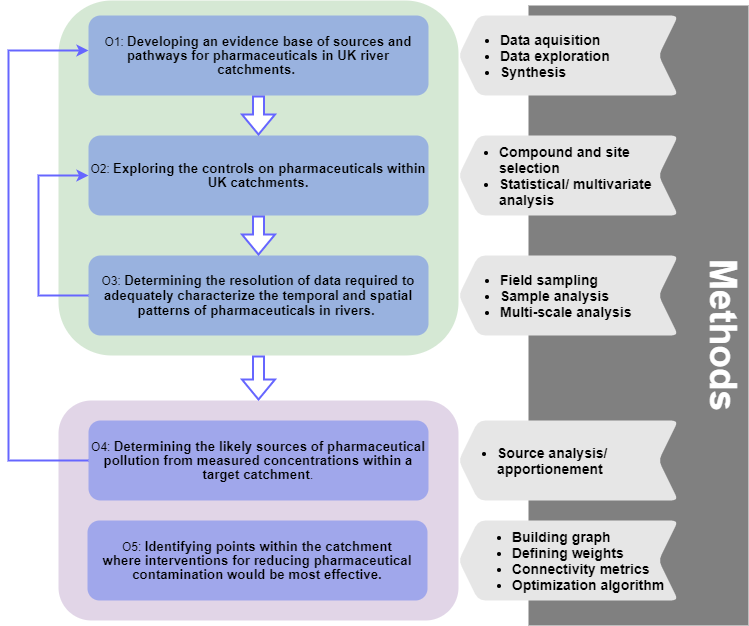

The diagram above was exported from draw.io. Its source (the exported page's mxGraphModel, read from the mxfile embedded in the PNG):
<mxGraphModel dx="4498" dy="893" grid="1" gridSize="10" guides="1" tooltips="1" connect="1" arrows="1" fold="1" page="1" pageScale="1" pageWidth="827" pageHeight="1169" math="0" shadow="0">
  <root>
    <mxCell id="0" />
    <mxCell id="1" parent="0" />
    <mxCell id="2" value="" style="rounded=1;whiteSpace=wrap;html=1;glass=0;fontFamily=Helvetica;align=center;fillColor=#e1d5e7;strokeColor=none;" vertex="1" parent="1">
      <mxGeometry x="-2090" y="835" width="400" height="220" as="geometry" />
    </mxCell>
    <mxCell id="3" style="edgeStyle=orthogonalEdgeStyle;rounded=0;orthogonalLoop=1;jettySize=auto;html=1;strokeColor=#6666FF;strokeWidth=2;fillColor=#ffffff;fontFamily=Helvetica;fontSize=37;fontColor=#000000;entryX=0.5;entryY=0;entryDx=0;entryDy=0;shape=flexArrow;" edge="1" source="4" target="2" parent="1">
      <mxGeometry relative="1" as="geometry">
        <mxPoint x="-1890" y="840" as="targetPoint" />
      </mxGeometry>
    </mxCell>
    <mxCell id="4" value="" style="rounded=1;whiteSpace=wrap;html=1;glass=0;fontFamily=Helvetica;align=center;fillColor=#d5e8d4;strokeColor=none;" vertex="1" parent="1">
      <mxGeometry x="-2090" y="435" width="400" height="355" as="geometry" />
    </mxCell>
    <mxCell id="5" style="edgeStyle=orthogonalEdgeStyle;rounded=0;orthogonalLoop=1;jettySize=auto;html=1;entryX=0.5;entryY=0;entryDx=0;entryDy=0;strokeColor=#6666FF;strokeWidth=2;fillColor=#ffffff;fontFamily=Helvetica;fontSize=37;fontColor=#000000;shape=flexArrow;" edge="1" source="6" target="8" parent="1">
      <mxGeometry relative="1" as="geometry" />
    </mxCell>
    <mxCell id="6" value="O1:&amp;nbsp;&lt;b&gt;&lt;span style=&quot;font-size: 10pt ; line-height: 107%&quot;&gt;Developing an evidence base of sources and pathways for pharmaceuticals in UK river catchments.&amp;nbsp;&lt;/span&gt;&lt;/b&gt;" style="rounded=1;whiteSpace=wrap;html=1;align=center;fontFamily=Helvetica;glass=0;fillColor=#3E62F0;opacity=40;strokeColor=none;" vertex="1" parent="1">
      <mxGeometry x="-2060" y="450" width="340" height="80" as="geometry" />
    </mxCell>
    <mxCell id="7" style="edgeStyle=orthogonalEdgeStyle;shape=flexArrow;rounded=0;orthogonalLoop=1;jettySize=auto;html=1;entryX=0.5;entryY=0;entryDx=0;entryDy=0;strokeColor=#6666FF;strokeWidth=2;fillColor=#ffffff;fontFamily=Helvetica;fontSize=16;fontColor=#000000;" edge="1" source="8" target="10" parent="1">
      <mxGeometry relative="1" as="geometry" />
    </mxCell>
    <mxCell id="8" value="O2:&amp;nbsp;&lt;b&gt;&lt;span style=&quot;font-size: 10pt ; line-height: 14.2667px&quot;&gt;Exploring the controls on pharmaceuticals within UK catchments.&lt;/span&gt;&lt;/b&gt;" style="rounded=1;whiteSpace=wrap;html=1;align=center;fontFamily=Helvetica;glass=0;fillColor=#3E62F0;opacity=40;strokeColor=none;" vertex="1" parent="1">
      <mxGeometry x="-2060" y="570" width="340" height="80" as="geometry" />
    </mxCell>
    <mxCell id="9" style="edgeStyle=orthogonalEdgeStyle;rounded=0;orthogonalLoop=1;jettySize=auto;html=1;strokeColor=#6666FF;strokeWidth=2;fillColor=#ffffff;fontFamily=Helvetica;fontSize=37;fontColor=#000000;entryX=0;entryY=0.5;entryDx=0;entryDy=0;exitX=0;exitY=0.5;exitDx=0;exitDy=0;" edge="1" source="10" target="8" parent="1">
      <mxGeometry relative="1" as="geometry">
        <mxPoint x="-1660" y="660" as="targetPoint" />
        <Array as="points">
          <mxPoint x="-2110" y="730" />
          <mxPoint x="-2110" y="610" />
        </Array>
      </mxGeometry>
    </mxCell>
    <mxCell id="10" value="O3:&amp;nbsp;&lt;span style=&quot;font-size: 13.3333px&quot;&gt;&lt;b&gt;Determining the resolution of data required to adequately characterize the temporal and spatial patterns of pharmaceuticals in rivers.&amp;nbsp;&lt;/b&gt;&lt;/span&gt;" style="rounded=1;whiteSpace=wrap;html=1;align=center;fontFamily=Helvetica;glass=0;fillColor=#3E62F0;opacity=40;strokeColor=none;" vertex="1" parent="1">
      <mxGeometry x="-2060" y="690" width="340" height="80" as="geometry" />
    </mxCell>
    <mxCell id="11" style="edgeStyle=orthogonalEdgeStyle;rounded=0;orthogonalLoop=1;jettySize=auto;html=1;strokeColor=#6666FF;strokeWidth=2;fillColor=#ffffff;fontFamily=Helvetica;fontSize=37;fontColor=#000000;exitX=0;exitY=0.5;exitDx=0;exitDy=0;" edge="1" source="12" parent="1">
      <mxGeometry relative="1" as="geometry">
        <mxPoint x="-2060" y="485" as="targetPoint" />
        <Array as="points">
          <mxPoint x="-2140" y="895" />
          <mxPoint x="-2140" y="485" />
        </Array>
      </mxGeometry>
    </mxCell>
    <mxCell id="12" value="O4:&amp;nbsp;&lt;b&gt;&lt;span style=&quot;font-size: 10pt ; line-height: 14.2667px&quot;&gt;Determining the likely sources of pharmaceutical pollution from measured concentrations within a target catchment&lt;/span&gt;&lt;/b&gt;&lt;span style=&quot;font-size: 10pt ; line-height: 14.2667px&quot;&gt;.&lt;/span&gt;" style="rounded=1;whiteSpace=wrap;html=1;align=center;fontFamily=Helvetica;glass=0;fillColor=#3E62F0;opacity=40;strokeColor=none;" vertex="1" parent="1">
      <mxGeometry x="-2060" y="855" width="340" height="80" as="geometry" />
    </mxCell>
    <mxCell id="13" value="O5:&amp;nbsp;&lt;b&gt;&lt;span style=&quot;font-size: 10pt ; line-height: 107%&quot;&gt;Identifying &lt;/span&gt;&lt;/b&gt;&lt;b&gt;&lt;span style=&quot;font-size: 10pt ; line-height: 107%&quot;&gt;points within the catchment&lt;br&gt;where interventions for reducing pharmaceutical contamination would be most effective.&lt;br&gt;&lt;/span&gt;&lt;/b&gt;" style="rounded=1;whiteSpace=wrap;html=1;align=center;fontFamily=Helvetica;glass=0;fillColor=#3E62F0;opacity=40;strokeColor=none;" vertex="1" parent="1">
      <mxGeometry x="-2061" y="955" width="340" height="80" as="geometry" />
    </mxCell>
    <mxCell id="14" value="" style="rounded=0;whiteSpace=wrap;html=1;glass=0;fontFamily=Helvetica;align=center;strokeColor=none;fillColor=#808080;" vertex="1" parent="1">
      <mxGeometry x="-1620" y="440" width="220" height="620" as="geometry" />
    </mxCell>
    <mxCell id="15" value="Methods" style="text;html=1;strokeColor=none;fillColor=none;align=center;verticalAlign=middle;whiteSpace=wrap;rounded=0;glass=0;fontFamily=Helvetica;fontSize=37;fontStyle=1;direction=south;rotation=90;fontColor=#FFFFFF;" vertex="1" parent="1">
      <mxGeometry x="-1470" y="750" width="90" height="40" as="geometry" />
    </mxCell>
    <mxCell id="16" value="&lt;ul style=&quot;font-size: 14px ; font-weight: 700&quot;&gt;&lt;li&gt;Data aquisition&lt;/li&gt;&lt;li&gt;Data exploration&lt;/li&gt;&lt;li&gt;Synthesis&lt;/li&gt;&lt;/ul&gt;" style="shape=step;perimeter=stepPerimeter;whiteSpace=wrap;html=1;fixedSize=1;rounded=1;glass=0;fillColor=#E6E6E6;flipH=1;strokeColor=none;size=20;arcSize=14;align=left;" vertex="1" parent="1">
      <mxGeometry x="-1690" y="450" width="220" height="80" as="geometry" />
    </mxCell>
    <mxCell id="17" value="&lt;ul style=&quot;font-size: 14px ; font-weight: 700 ; text-align: left&quot;&gt;&lt;li&gt;Compound and site&lt;br&gt;selection&lt;/li&gt;&lt;li&gt;Statistical/ multivariate analysis&lt;/li&gt;&lt;/ul&gt;" style="shape=step;perimeter=stepPerimeter;whiteSpace=wrap;html=1;fixedSize=1;rounded=1;glass=0;fillColor=#E6E6E6;flipH=1;strokeColor=none;size=20;arcSize=14;" vertex="1" parent="1">
      <mxGeometry x="-1690" y="570" width="220" height="80" as="geometry" />
    </mxCell>
    <mxCell id="18" value="&lt;ul style=&quot;font-size: 14px; font-weight: 700;&quot;&gt;&lt;li&gt;Field sampling&amp;nbsp;&lt;/li&gt;&lt;li&gt;Sample analysis&lt;/li&gt;&lt;li&gt;Multi-scale analysis&lt;/li&gt;&lt;/ul&gt;" style="shape=step;perimeter=stepPerimeter;whiteSpace=wrap;html=1;fixedSize=1;rounded=1;glass=0;fillColor=#E6E6E6;flipH=1;strokeColor=none;size=20;arcSize=14;align=left;" vertex="1" parent="1">
      <mxGeometry x="-1690" y="690" width="220" height="80" as="geometry" />
    </mxCell>
    <mxCell id="19" value="&lt;ul style=&quot;font-size: 14px ; font-weight: 700&quot;&gt;&lt;li&gt;Source analysis/&lt;br&gt;apportionement&lt;/li&gt;&lt;/ul&gt;" style="shape=step;perimeter=stepPerimeter;whiteSpace=wrap;html=1;fixedSize=1;rounded=1;glass=0;fillColor=#E6E6E6;flipH=1;strokeColor=none;size=20;arcSize=14;spacing=-1;align=left;" vertex="1" parent="1">
      <mxGeometry x="-1690" y="855" width="220" height="80" as="geometry" />
    </mxCell>
    <mxCell id="20" value="&lt;ul style=&quot;font-size: 14px ; font-weight: 700 ; text-align: left&quot;&gt;&lt;li&gt;Building graph&lt;/li&gt;&lt;li&gt;Defining weights&lt;/li&gt;&lt;li&gt;Connectivity metrics&lt;/li&gt;&lt;li&gt;Optimization algorithm&lt;/li&gt;&lt;/ul&gt;" style="shape=step;perimeter=stepPerimeter;whiteSpace=wrap;html=1;fixedSize=1;rounded=1;glass=0;fillColor=#E6E6E6;flipH=1;strokeColor=none;size=20;arcSize=14;" vertex="1" parent="1">
      <mxGeometry x="-1690" y="955" width="220" height="80" as="geometry" />
    </mxCell>
  </root>
</mxGraphModel>